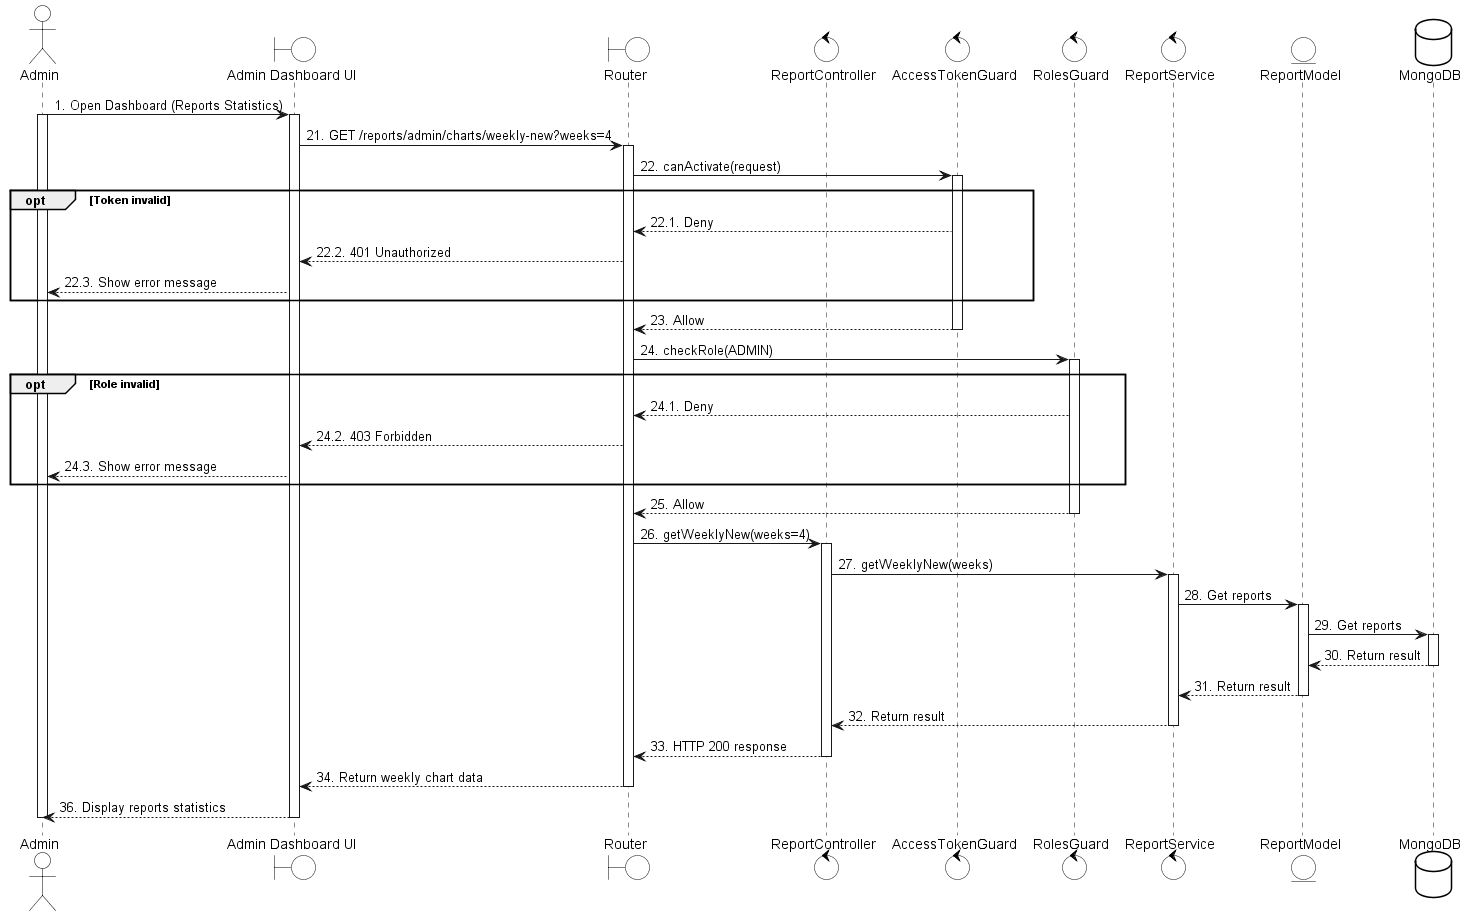

The diagram above was rendered by PlantUML. Its source (embedded in the PNG):
@startuml
skinparam {
  ActorBackgroundColor #FFFFFF
  BoundaryBackgroundColor #FFFFFF
  ControlBackgroundColor #FFFFFF
  EntityBackgroundColor #FFFFFF
  DatabaseBackgroundColor #FFFFFF
  ActorBorderColor black
  BoundaryBorderColor black
  ControlBorderColor black
  EntityBorderColor black
  DatabaseBorderColor black
}

actor Admin
boundary "Admin Dashboard UI" as UI
boundary Router
control ReportController
control AccessTokenGuard
control RolesGuard
control ReportService
entity ReportModel
database MongoDB

Admin -> UI: 1. Open Dashboard (Reports Statistics)
activate Admin
activate UI

UI -> Router: 21. GET /reports/admin/charts/weekly-new?weeks=4
activate Router

Router -> AccessTokenGuard: 22. canActivate(request)
activate AccessTokenGuard

opt Token invalid
  AccessTokenGuard --> Router: 22.1. Deny
  Router --> UI: 22.2. 401 Unauthorized
  UI --> Admin: 22.3. Show error message
end

AccessTokenGuard --> Router: 23. Allow
deactivate AccessTokenGuard

Router -> RolesGuard: 24. checkRole(ADMIN)
activate RolesGuard

opt Role invalid
  RolesGuard --> Router: 24.1. Deny
  Router --> UI: 24.2. 403 Forbidden
  UI --> Admin: 24.3. Show error message
end

RolesGuard --> Router: 25. Allow
deactivate RolesGuard

Router -> ReportController: 26. getWeeklyNew(weeks=4)
activate ReportController

ReportController -> ReportService: 27. getWeeklyNew(weeks)
activate ReportService

ReportService -> ReportModel: 28. Get reports
activate ReportModel
ReportModel -> MongoDB: 29. Get reports
activate MongoDB
MongoDB --> ReportModel: 30. Return result
deactivate MongoDB
ReportModel --> ReportService: 31. Return result
deactivate ReportModel

ReportService --> ReportController: 32. Return result
deactivate ReportService

ReportController --> Router: 33. HTTP 200 response
deactivate ReportController

Router --> UI: 34. Return weekly chart data
deactivate Router

UI --> Admin: 36. Display reports statistics
deactivate UI
deactivate Admin

@enduml